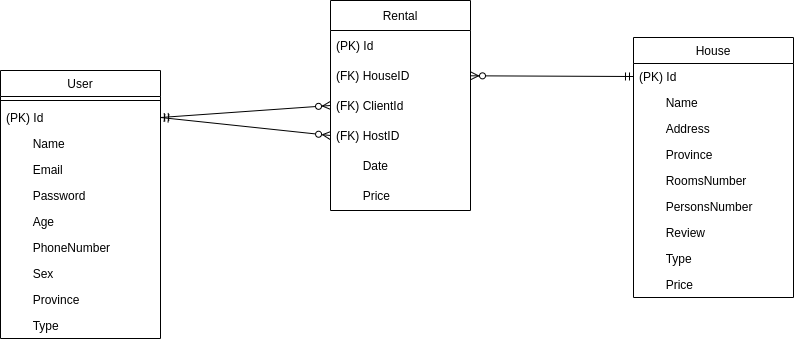

The diagram above was exported from draw.io. Its source (the exported page's mxGraphModel, read from the mxfile embedded in the PNG):
<mxGraphModel dx="1761" dy="1641" grid="1" gridSize="10" guides="1" tooltips="1" connect="1" arrows="1" fold="1" page="1" pageScale="1" pageWidth="827" pageHeight="1169" math="0" shadow="0">
  <root>
    <mxCell id="WIyWlLk6GJQsqaUBKTNV-0" />
    <mxCell id="WIyWlLk6GJQsqaUBKTNV-1" parent="WIyWlLk6GJQsqaUBKTNV-0" />
    <mxCell id="zkfFHV4jXpPFQw0GAbJ--0" value="User" style="swimlane;fontStyle=0;align=center;verticalAlign=top;childLayout=stackLayout;horizontal=1;startSize=26;horizontalStack=0;resizeParent=1;resizeLast=0;collapsible=1;marginBottom=0;rounded=0;shadow=0;strokeWidth=1;" parent="WIyWlLk6GJQsqaUBKTNV-1" vertex="1">
      <mxGeometry x="-330" y="-640" width="160" height="268" as="geometry">
        <mxRectangle x="230" y="140" width="160" height="26" as="alternateBounds" />
      </mxGeometry>
    </mxCell>
    <mxCell id="gMDZwUwCMxZiLtMlcJs--136" value="" style="line;html=1;strokeWidth=1;align=left;verticalAlign=middle;spacingTop=-1;spacingLeft=3;spacingRight=3;rotatable=0;labelPosition=right;points=[];portConstraint=eastwest;" parent="zkfFHV4jXpPFQw0GAbJ--0" vertex="1">
      <mxGeometry y="26" width="160" height="8" as="geometry" />
    </mxCell>
    <mxCell id="ny648i855Gvfi3ydkZtp-6" value="(PK) Id" style="text;align=left;verticalAlign=top;spacingLeft=4;spacingRight=4;overflow=hidden;rotatable=0;points=[[0,0.5],[1,0.5]];portConstraint=eastwest;" vertex="1" parent="zkfFHV4jXpPFQw0GAbJ--0">
      <mxGeometry y="34" width="160" height="26" as="geometry" />
    </mxCell>
    <mxCell id="gMDZwUwCMxZiLtMlcJs--128" value="        Name" style="text;align=left;verticalAlign=top;spacingLeft=4;spacingRight=4;overflow=hidden;rotatable=0;points=[[0,0.5],[1,0.5]];portConstraint=eastwest;" parent="zkfFHV4jXpPFQw0GAbJ--0" vertex="1">
      <mxGeometry y="60" width="160" height="26" as="geometry" />
    </mxCell>
    <mxCell id="gMDZwUwCMxZiLtMlcJs--129" value="        Email" style="text;align=left;verticalAlign=top;spacingLeft=4;spacingRight=4;overflow=hidden;rotatable=0;points=[[0,0.5],[1,0.5]];portConstraint=eastwest;rounded=0;shadow=0;html=0;" parent="zkfFHV4jXpPFQw0GAbJ--0" vertex="1">
      <mxGeometry y="86" width="160" height="26" as="geometry" />
    </mxCell>
    <mxCell id="gMDZwUwCMxZiLtMlcJs--130" value="        Password" style="text;align=left;verticalAlign=top;spacingLeft=4;spacingRight=4;overflow=hidden;rotatable=0;points=[[0,0.5],[1,0.5]];portConstraint=eastwest;rounded=0;shadow=0;html=0;" parent="zkfFHV4jXpPFQw0GAbJ--0" vertex="1">
      <mxGeometry y="112" width="160" height="26" as="geometry" />
    </mxCell>
    <mxCell id="gMDZwUwCMxZiLtMlcJs--131" value="        Age" style="text;align=left;verticalAlign=top;spacingLeft=4;spacingRight=4;overflow=hidden;rotatable=0;points=[[0,0.5],[1,0.5]];portConstraint=eastwest;rounded=0;shadow=0;html=0;" parent="zkfFHV4jXpPFQw0GAbJ--0" vertex="1">
      <mxGeometry y="138" width="160" height="26" as="geometry" />
    </mxCell>
    <mxCell id="gMDZwUwCMxZiLtMlcJs--134" value="        PhoneNumber" style="text;align=left;verticalAlign=top;spacingLeft=4;spacingRight=4;overflow=hidden;rotatable=0;points=[[0,0.5],[1,0.5]];portConstraint=eastwest;rounded=0;shadow=0;html=0;" parent="zkfFHV4jXpPFQw0GAbJ--0" vertex="1">
      <mxGeometry y="164" width="160" height="26" as="geometry" />
    </mxCell>
    <mxCell id="gMDZwUwCMxZiLtMlcJs--132" value="        Sex" style="text;align=left;verticalAlign=top;spacingLeft=4;spacingRight=4;overflow=hidden;rotatable=0;points=[[0,0.5],[1,0.5]];portConstraint=eastwest;rounded=0;shadow=0;html=0;" parent="zkfFHV4jXpPFQw0GAbJ--0" vertex="1">
      <mxGeometry y="190" width="160" height="26" as="geometry" />
    </mxCell>
    <mxCell id="gMDZwUwCMxZiLtMlcJs--133" value="        Province" style="text;align=left;verticalAlign=top;spacingLeft=4;spacingRight=4;overflow=hidden;rotatable=0;points=[[0,0.5],[1,0.5]];portConstraint=eastwest;rounded=0;shadow=0;html=0;" parent="zkfFHV4jXpPFQw0GAbJ--0" vertex="1">
      <mxGeometry y="216" width="160" height="26" as="geometry" />
    </mxCell>
    <mxCell id="gMDZwUwCMxZiLtMlcJs--302" value="        Type" style="text;align=left;verticalAlign=top;spacingLeft=4;spacingRight=4;overflow=hidden;rotatable=0;points=[[0,0.5],[1,0.5]];portConstraint=eastwest;rounded=0;shadow=0;html=0;" parent="zkfFHV4jXpPFQw0GAbJ--0" vertex="1">
      <mxGeometry y="242" width="160" height="26" as="geometry" />
    </mxCell>
    <mxCell id="gMDZwUwCMxZiLtMlcJs--16" value="House" style="swimlane;fontStyle=0;align=center;verticalAlign=top;childLayout=stackLayout;horizontal=1;startSize=26;horizontalStack=0;resizeParent=1;resizeLast=0;collapsible=1;marginBottom=0;rounded=0;shadow=0;strokeWidth=1;" parent="WIyWlLk6GJQsqaUBKTNV-1" vertex="1">
      <mxGeometry x="303" y="-673" width="160" height="260" as="geometry">
        <mxRectangle x="550" y="140" width="160" height="26" as="alternateBounds" />
      </mxGeometry>
    </mxCell>
    <mxCell id="ny648i855Gvfi3ydkZtp-7" value="(PK) Id" style="text;align=left;verticalAlign=top;spacingLeft=4;spacingRight=4;overflow=hidden;rotatable=0;points=[[0,0.5],[1,0.5]];portConstraint=eastwest;" vertex="1" parent="gMDZwUwCMxZiLtMlcJs--16">
      <mxGeometry y="26" width="160" height="26" as="geometry" />
    </mxCell>
    <mxCell id="gMDZwUwCMxZiLtMlcJs--286" value="        Name" style="text;align=left;verticalAlign=top;spacingLeft=4;spacingRight=4;overflow=hidden;rotatable=0;points=[[0,0.5],[1,0.5]];portConstraint=eastwest;" parent="gMDZwUwCMxZiLtMlcJs--16" vertex="1">
      <mxGeometry y="52" width="160" height="26" as="geometry" />
    </mxCell>
    <mxCell id="gMDZwUwCMxZiLtMlcJs--17" value="        Address" style="text;align=left;verticalAlign=top;spacingLeft=4;spacingRight=4;overflow=hidden;rotatable=0;points=[[0,0.5],[1,0.5]];portConstraint=eastwest;" parent="gMDZwUwCMxZiLtMlcJs--16" vertex="1">
      <mxGeometry y="78" width="160" height="26" as="geometry" />
    </mxCell>
    <mxCell id="gMDZwUwCMxZiLtMlcJs--21" value="        Province" style="text;align=left;verticalAlign=top;spacingLeft=4;spacingRight=4;overflow=hidden;rotatable=0;points=[[0,0.5],[1,0.5]];portConstraint=eastwest;rounded=0;shadow=0;html=0;" parent="gMDZwUwCMxZiLtMlcJs--16" vertex="1">
      <mxGeometry y="104" width="160" height="26" as="geometry" />
    </mxCell>
    <mxCell id="gMDZwUwCMxZiLtMlcJs--177" value="        RoomsNumber" style="text;align=left;verticalAlign=top;spacingLeft=4;spacingRight=4;overflow=hidden;rotatable=0;points=[[0,0.5],[1,0.5]];portConstraint=eastwest;rounded=0;shadow=0;html=0;" parent="gMDZwUwCMxZiLtMlcJs--16" vertex="1">
      <mxGeometry y="130" width="160" height="26" as="geometry" />
    </mxCell>
    <mxCell id="gMDZwUwCMxZiLtMlcJs--178" value="        PersonsNumber" style="text;align=left;verticalAlign=top;spacingLeft=4;spacingRight=4;overflow=hidden;rotatable=0;points=[[0,0.5],[1,0.5]];portConstraint=eastwest;rounded=0;shadow=0;html=0;" parent="gMDZwUwCMxZiLtMlcJs--16" vertex="1">
      <mxGeometry y="156" width="160" height="26" as="geometry" />
    </mxCell>
    <mxCell id="gMDZwUwCMxZiLtMlcJs--179" value="        Review" style="text;align=left;verticalAlign=top;spacingLeft=4;spacingRight=4;overflow=hidden;rotatable=0;points=[[0,0.5],[1,0.5]];portConstraint=eastwest;rounded=0;shadow=0;html=0;" parent="gMDZwUwCMxZiLtMlcJs--16" vertex="1">
      <mxGeometry y="182" width="160" height="26" as="geometry" />
    </mxCell>
    <mxCell id="gMDZwUwCMxZiLtMlcJs--181" value="        Type" style="text;align=left;verticalAlign=top;spacingLeft=4;spacingRight=4;overflow=hidden;rotatable=0;points=[[0,0.5],[1,0.5]];portConstraint=eastwest;rounded=0;shadow=0;html=0;" parent="gMDZwUwCMxZiLtMlcJs--16" vertex="1">
      <mxGeometry y="208" width="160" height="26" as="geometry" />
    </mxCell>
    <mxCell id="gMDZwUwCMxZiLtMlcJs--291" value="        Price" style="text;align=left;verticalAlign=top;spacingLeft=4;spacingRight=4;overflow=hidden;rotatable=0;points=[[0,0.5],[1,0.5]];portConstraint=eastwest;rounded=0;shadow=0;html=0;" parent="gMDZwUwCMxZiLtMlcJs--16" vertex="1">
      <mxGeometry y="234" width="160" height="26" as="geometry" />
    </mxCell>
    <mxCell id="gMDZwUwCMxZiLtMlcJs--277" value="Rental" style="swimlane;fontStyle=0;childLayout=stackLayout;horizontal=1;startSize=30;horizontalStack=0;resizeParent=1;resizeParentMax=0;resizeLast=0;collapsible=1;marginBottom=0;" parent="WIyWlLk6GJQsqaUBKTNV-1" vertex="1">
      <mxGeometry y="-710" width="140" height="210" as="geometry" />
    </mxCell>
    <mxCell id="gMDZwUwCMxZiLtMlcJs--280" value="(PK) Id" style="text;strokeColor=none;fillColor=none;align=left;verticalAlign=middle;spacingLeft=4;spacingRight=4;overflow=hidden;points=[[0,0.5],[1,0.5]];portConstraint=eastwest;rotatable=0;" parent="gMDZwUwCMxZiLtMlcJs--277" vertex="1">
      <mxGeometry y="30" width="140" height="30" as="geometry" />
    </mxCell>
    <mxCell id="ny648i855Gvfi3ydkZtp-4" value="(FK) HouseID" style="text;strokeColor=none;fillColor=none;align=left;verticalAlign=middle;spacingLeft=4;spacingRight=4;overflow=hidden;points=[[0,0.5],[1,0.5]];portConstraint=eastwest;rotatable=0;" vertex="1" parent="gMDZwUwCMxZiLtMlcJs--277">
      <mxGeometry y="60" width="140" height="30" as="geometry" />
    </mxCell>
    <mxCell id="ny648i855Gvfi3ydkZtp-3" value="(FK) ClientId" style="text;strokeColor=none;fillColor=none;align=left;verticalAlign=middle;spacingLeft=4;spacingRight=4;overflow=hidden;points=[[0,0.5],[1,0.5]];portConstraint=eastwest;rotatable=0;" vertex="1" parent="gMDZwUwCMxZiLtMlcJs--277">
      <mxGeometry y="90" width="140" height="30" as="geometry" />
    </mxCell>
    <mxCell id="ny648i855Gvfi3ydkZtp-8" value="(FK) HostID" style="text;strokeColor=none;fillColor=none;align=left;verticalAlign=middle;spacingLeft=4;spacingRight=4;overflow=hidden;points=[[0,0.5],[1,0.5]];portConstraint=eastwest;rotatable=0;" vertex="1" parent="gMDZwUwCMxZiLtMlcJs--277">
      <mxGeometry y="120" width="140" height="30" as="geometry" />
    </mxCell>
    <mxCell id="gMDZwUwCMxZiLtMlcJs--278" value="        Date" style="text;strokeColor=none;fillColor=none;align=left;verticalAlign=middle;spacingLeft=4;spacingRight=4;overflow=hidden;points=[[0,0.5],[1,0.5]];portConstraint=eastwest;rotatable=0;" parent="gMDZwUwCMxZiLtMlcJs--277" vertex="1">
      <mxGeometry y="150" width="140" height="30" as="geometry" />
    </mxCell>
    <mxCell id="gMDZwUwCMxZiLtMlcJs--296" value="        Price" style="text;strokeColor=none;fillColor=none;align=left;verticalAlign=middle;spacingLeft=4;spacingRight=4;overflow=hidden;points=[[0,0.5],[1,0.5]];portConstraint=eastwest;rotatable=0;" parent="gMDZwUwCMxZiLtMlcJs--277" vertex="1">
      <mxGeometry y="180" width="140" height="30" as="geometry" />
    </mxCell>
    <mxCell id="ny648i855Gvfi3ydkZtp-0" value="" style="endArrow=ERzeroToMany;html=1;rounded=0;endFill=0;startArrow=ERmandOne;startFill=0;exitX=1;exitY=0.5;exitDx=0;exitDy=0;entryX=0;entryY=0.5;entryDx=0;entryDy=0;" edge="1" parent="WIyWlLk6GJQsqaUBKTNV-1" source="ny648i855Gvfi3ydkZtp-6" target="ny648i855Gvfi3ydkZtp-3">
      <mxGeometry width="50" height="50" relative="1" as="geometry">
        <mxPoint x="-170" y="-640" as="sourcePoint" />
        <mxPoint y="-633" as="targetPoint" />
      </mxGeometry>
    </mxCell>
    <mxCell id="ny648i855Gvfi3ydkZtp-2" value="" style="endArrow=ERmandOne;html=1;rounded=0;entryX=0;entryY=0.5;entryDx=0;entryDy=0;endFill=0;startArrow=ERzeroToMany;startFill=0;" edge="1" parent="WIyWlLk6GJQsqaUBKTNV-1" source="ny648i855Gvfi3ydkZtp-4" target="ny648i855Gvfi3ydkZtp-7">
      <mxGeometry width="50" height="50" relative="1" as="geometry">
        <mxPoint x="140.0000000000001" y="-680.002" as="sourcePoint" />
        <mxPoint x="310.64" y="-679.9300000000001" as="targetPoint" />
      </mxGeometry>
    </mxCell>
    <mxCell id="ny648i855Gvfi3ydkZtp-9" value="" style="endArrow=ERzeroToMany;html=1;rounded=0;endFill=0;startArrow=ERmandOne;startFill=0;entryX=0;entryY=0.5;entryDx=0;entryDy=0;exitX=1;exitY=0.5;exitDx=0;exitDy=0;" edge="1" parent="WIyWlLk6GJQsqaUBKTNV-1" source="ny648i855Gvfi3ydkZtp-6" target="ny648i855Gvfi3ydkZtp-8">
      <mxGeometry width="50" height="50" relative="1" as="geometry">
        <mxPoint x="-140" y="-640" as="sourcePoint" />
        <mxPoint y="-550" as="targetPoint" />
      </mxGeometry>
    </mxCell>
  </root>
</mxGraphModel>